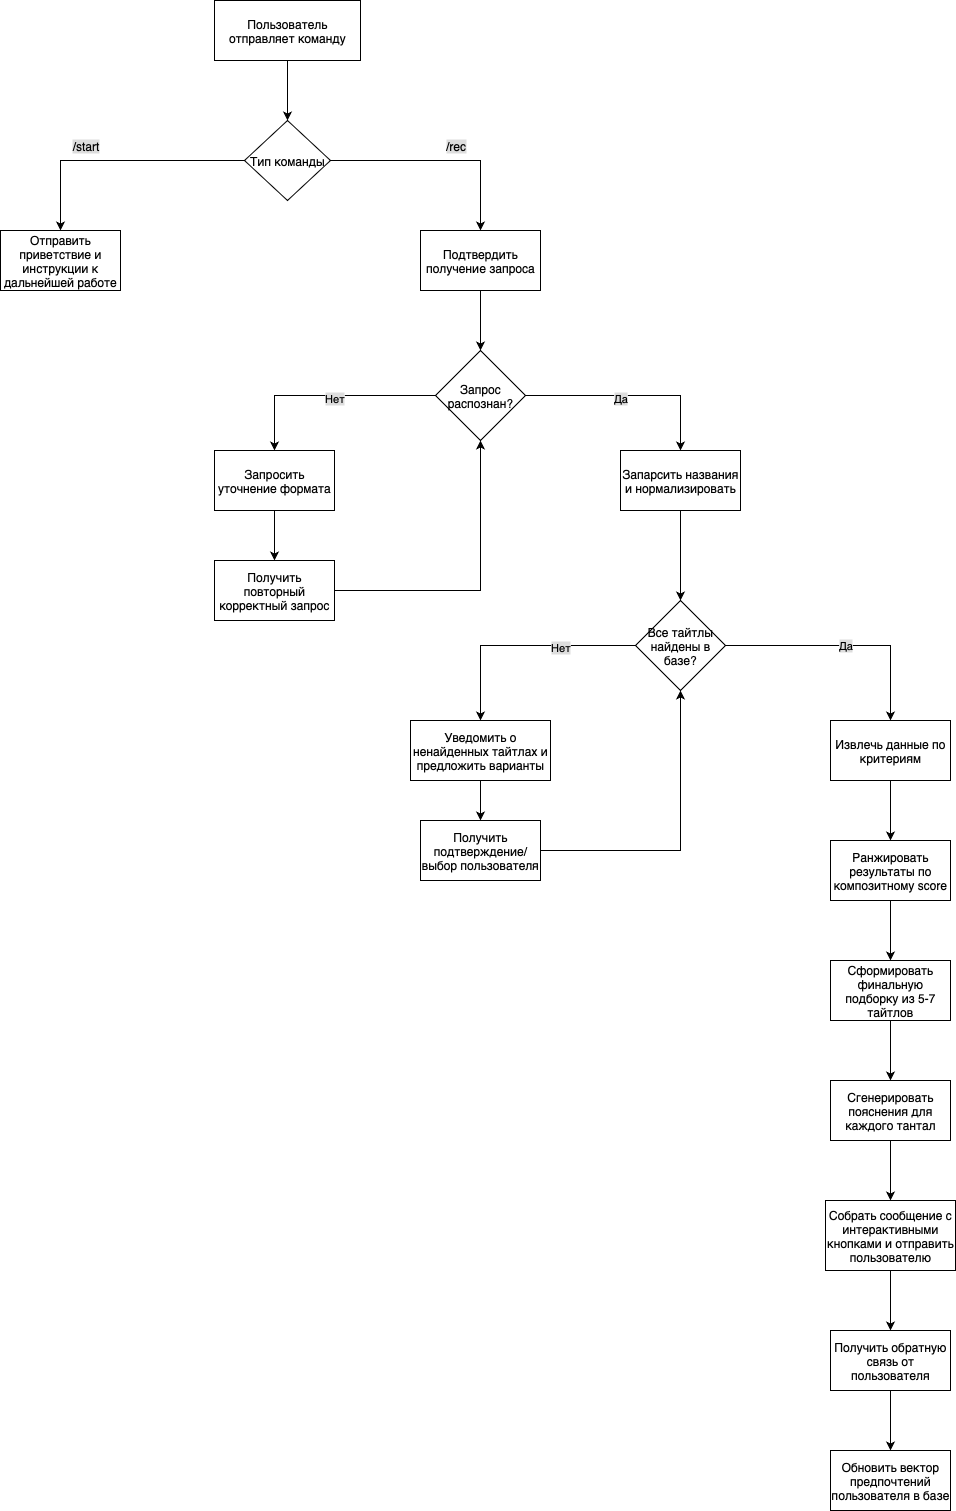

The diagram above was exported from draw.io. Its source (the exported page's mxGraphModel, read from the mxfile embedded in the PNG):
<mxGraphModel dx="1186" dy="887" grid="1" gridSize="10" guides="1" tooltips="1" connect="1" arrows="1" fold="1" page="1" pageScale="1" pageWidth="827" pageHeight="1169" math="0" shadow="0">
  <root>
    <mxCell id="0" />
    <mxCell id="1" parent="0" />
    <mxCell id="cug68_N1Sovn8X-4AO8d-1" value="Пользователь отправляет команду" style="rounded=0;whiteSpace=wrap;html=1;" vertex="1" parent="1">
      <mxGeometry x="354" y="30" width="146" height="60" as="geometry" />
    </mxCell>
    <mxCell id="cug68_N1Sovn8X-4AO8d-7" style="edgeStyle=orthogonalEdgeStyle;rounded=0;orthogonalLoop=1;jettySize=auto;html=1;exitX=1;exitY=0.5;exitDx=0;exitDy=0;" edge="1" parent="1" source="cug68_N1Sovn8X-4AO8d-2" target="cug68_N1Sovn8X-4AO8d-4">
      <mxGeometry relative="1" as="geometry" />
    </mxCell>
    <mxCell id="cug68_N1Sovn8X-4AO8d-2" value="Тип команды" style="rhombus;whiteSpace=wrap;html=1;" vertex="1" parent="1">
      <mxGeometry x="384" y="150" width="86" height="80" as="geometry" />
    </mxCell>
    <mxCell id="cug68_N1Sovn8X-4AO8d-3" value="Отправить приветствие и инструкции к дальнейшей работе" style="rounded=0;whiteSpace=wrap;html=1;" vertex="1" parent="1">
      <mxGeometry x="140" y="260" width="120" height="60" as="geometry" />
    </mxCell>
    <mxCell id="cug68_N1Sovn8X-4AO8d-11" style="edgeStyle=orthogonalEdgeStyle;rounded=0;orthogonalLoop=1;jettySize=auto;html=1;exitX=0.5;exitY=1;exitDx=0;exitDy=0;entryX=0.5;entryY=0;entryDx=0;entryDy=0;" edge="1" parent="1" source="cug68_N1Sovn8X-4AO8d-4" target="cug68_N1Sovn8X-4AO8d-10">
      <mxGeometry relative="1" as="geometry" />
    </mxCell>
    <mxCell id="cug68_N1Sovn8X-4AO8d-4" value="Подтвердить получение запроса" style="rounded=0;whiteSpace=wrap;html=1;" vertex="1" parent="1">
      <mxGeometry x="560" y="260" width="120" height="60" as="geometry" />
    </mxCell>
    <mxCell id="cug68_N1Sovn8X-4AO8d-5" value="" style="endArrow=classic;html=1;rounded=0;exitX=0.5;exitY=1;exitDx=0;exitDy=0;entryX=0.5;entryY=0;entryDx=0;entryDy=0;" edge="1" parent="1" source="cug68_N1Sovn8X-4AO8d-1" target="cug68_N1Sovn8X-4AO8d-2">
      <mxGeometry width="50" height="50" relative="1" as="geometry">
        <mxPoint x="390" y="350" as="sourcePoint" />
        <mxPoint x="440" y="300" as="targetPoint" />
      </mxGeometry>
    </mxCell>
    <mxCell id="cug68_N1Sovn8X-4AO8d-6" value="" style="endArrow=classic;html=1;rounded=0;exitX=0;exitY=0.5;exitDx=0;exitDy=0;entryX=0.5;entryY=0;entryDx=0;entryDy=0;edgeStyle=orthogonalEdgeStyle;" edge="1" parent="1" source="cug68_N1Sovn8X-4AO8d-2" target="cug68_N1Sovn8X-4AO8d-3">
      <mxGeometry width="50" height="50" relative="1" as="geometry">
        <mxPoint x="390" y="350" as="sourcePoint" />
        <mxPoint x="440" y="300" as="targetPoint" />
      </mxGeometry>
    </mxCell>
    <mxCell id="cug68_N1Sovn8X-4AO8d-8" value="&lt;span style=&quot;background-color: light-dark(rgb(221, 221, 221), rgb(237, 237, 237));&quot;&gt;/start&lt;/span&gt;" style="text;html=1;align=center;verticalAlign=middle;resizable=0;points=[];autosize=1;strokeColor=none;fillColor=none;" vertex="1" parent="1">
      <mxGeometry x="200" y="160" width="50" height="30" as="geometry" />
    </mxCell>
    <mxCell id="cug68_N1Sovn8X-4AO8d-9" value="&lt;span style=&quot;background-color: light-dark(rgb(221, 221, 221), rgb(237, 237, 237));&quot;&gt;/rec&lt;/span&gt;" style="text;html=1;align=center;verticalAlign=middle;resizable=0;points=[];autosize=1;strokeColor=none;fillColor=none;" vertex="1" parent="1">
      <mxGeometry x="575" y="160" width="40" height="30" as="geometry" />
    </mxCell>
    <mxCell id="cug68_N1Sovn8X-4AO8d-13" style="edgeStyle=orthogonalEdgeStyle;rounded=0;orthogonalLoop=1;jettySize=auto;html=1;exitX=0;exitY=0.5;exitDx=0;exitDy=0;" edge="1" parent="1" source="cug68_N1Sovn8X-4AO8d-10" target="cug68_N1Sovn8X-4AO8d-12">
      <mxGeometry relative="1" as="geometry" />
    </mxCell>
    <mxCell id="cug68_N1Sovn8X-4AO8d-14" value="&lt;span style=&quot;background-color: light-dark(rgb(221, 221, 221), rgb(237, 237, 237));&quot;&gt;Нет&lt;/span&gt;" style="edgeLabel;html=1;align=center;verticalAlign=middle;resizable=0;points=[];" vertex="1" connectable="0" parent="cug68_N1Sovn8X-4AO8d-13">
      <mxGeometry x="-0.0556" y="2" relative="1" as="geometry">
        <mxPoint as="offset" />
      </mxGeometry>
    </mxCell>
    <mxCell id="cug68_N1Sovn8X-4AO8d-19" style="edgeStyle=orthogonalEdgeStyle;rounded=0;orthogonalLoop=1;jettySize=auto;html=1;exitX=1;exitY=0.5;exitDx=0;exitDy=0;entryX=0.5;entryY=0;entryDx=0;entryDy=0;" edge="1" parent="1" source="cug68_N1Sovn8X-4AO8d-10" target="cug68_N1Sovn8X-4AO8d-18">
      <mxGeometry relative="1" as="geometry" />
    </mxCell>
    <mxCell id="cug68_N1Sovn8X-4AO8d-20" value="&lt;span style=&quot;caret-color: rgba(0, 0, 0, 0); color: rgba(0, 0, 0, 0); font-family: monospace; font-size: 0px; text-align: start; background-color: rgb(236, 236, 236);&quot;&gt;%3CmxGraphModel%3E%3Croot%3E%3CmxCell%20id%3D%220%22%2F%3E%3CmxCell%20id%3D%221%22%20parent%3D%220%22%2F%3E%3CmxCell%20id%3D%222%22%20value%3D%22%26lt%3Bspan%20style%3D%26quot%3Bbackground-color%3A%20light-dark(rgb(221%2C%20221%2C%20221)%2C%20rgb(237%2C%20237%2C%20237))%3B%26quot%3B%26gt%3B%D0%9D%D0%B5%D1%82%26lt%3B%2Fspan%26gt%3B%22%20style%3D%22edgeLabel%3Bhtml%3D1%3Balign%3Dcenter%3BverticalAlign%3Dmiddle%3Bresizable%3D0%3Bpoints%3D%5B%5D%3B%22%20vertex%3D%221%22%20connectable%3D%220%22%20parent%3D%221%22%3E%3CmxGeometry%20x%3D%22473%22%20y%3D%22427%22%20as%3D%22geometry%22%2F%3E%3C%2FmxCell%3E%3C%2Froot%3E%3C%2FmxGraphModel%3E&lt;/span&gt;" style="edgeLabel;html=1;align=center;verticalAlign=middle;resizable=0;points=[];" vertex="1" connectable="0" parent="cug68_N1Sovn8X-4AO8d-19">
      <mxGeometry x="-0.1619" y="-1" relative="1" as="geometry">
        <mxPoint as="offset" />
      </mxGeometry>
    </mxCell>
    <mxCell id="cug68_N1Sovn8X-4AO8d-21" value="&lt;span style=&quot;caret-color: rgba(0, 0, 0, 0); color: rgba(0, 0, 0, 0); font-family: monospace; font-size: 0px; text-align: start; background-color: rgb(236, 236, 236);&quot;&gt;%3CmxGraphModel%3E%3Croot%3E%3CmxCell%20id%3D%220%22%2F%3E%3CmxCell%20id%3D%221%22%20parent%3D%220%22%2F%3E%3CmxCell%20id%3D%222%22%20value%3D%22%26lt%3Bspan%20style%3D%26quot%3Bbackground-color%3A%20light-dark(rgb(221%2C%20221%2C%20221)%2C%20rgb(237%2C%20237%2C%20237))%3B%26quot%3B%26gt%3B%D0%9D%D0%B5%D1%82%26lt%3B%2Fspan%26gt%3B%22%20style%3D%22edgeLabel%3Bhtml%3D1%3Balign%3Dcenter%3BverticalAlign%3Dmiddle%3Bresizable%3D0%3Bpoints%3D%5B%5D%3B%22%20vertex%3D%221%22%20connectable%3D%220%22%20parent%3D%221%22%3E%3CmxGeometry%20x%3D%22473%22%20y%3D%22427%22%20as%3D%22geometry%22%2F%3E%3C%2FmxCell%3E%3C%2Froot%3E%3C%2FmxGraphModel%3E&lt;/span&gt;" style="edgeLabel;html=1;align=center;verticalAlign=middle;resizable=0;points=[];" vertex="1" connectable="0" parent="cug68_N1Sovn8X-4AO8d-19">
      <mxGeometry x="-0.1143" y="2" relative="1" as="geometry">
        <mxPoint as="offset" />
      </mxGeometry>
    </mxCell>
    <mxCell id="cug68_N1Sovn8X-4AO8d-22" value="&lt;span style=&quot;background-color: rgb(221, 221, 221);&quot;&gt;Да&lt;/span&gt;" style="edgeLabel;html=1;align=center;verticalAlign=middle;resizable=0;points=[];" vertex="1" connectable="0" parent="cug68_N1Sovn8X-4AO8d-19">
      <mxGeometry x="-0.1048" y="-2" relative="1" as="geometry">
        <mxPoint as="offset" />
      </mxGeometry>
    </mxCell>
    <mxCell id="cug68_N1Sovn8X-4AO8d-10" value="Запрос распознан?" style="rhombus;whiteSpace=wrap;html=1;" vertex="1" parent="1">
      <mxGeometry x="575" y="380" width="90" height="90" as="geometry" />
    </mxCell>
    <mxCell id="cug68_N1Sovn8X-4AO8d-16" style="edgeStyle=orthogonalEdgeStyle;rounded=0;orthogonalLoop=1;jettySize=auto;html=1;exitX=0.5;exitY=1;exitDx=0;exitDy=0;entryX=0.5;entryY=0;entryDx=0;entryDy=0;" edge="1" parent="1" source="cug68_N1Sovn8X-4AO8d-12" target="cug68_N1Sovn8X-4AO8d-15">
      <mxGeometry relative="1" as="geometry" />
    </mxCell>
    <mxCell id="cug68_N1Sovn8X-4AO8d-12" value="Запросить уточнение формата" style="rounded=0;whiteSpace=wrap;html=1;" vertex="1" parent="1">
      <mxGeometry x="354" y="480" width="120" height="60" as="geometry" />
    </mxCell>
    <mxCell id="cug68_N1Sovn8X-4AO8d-17" style="edgeStyle=orthogonalEdgeStyle;rounded=0;orthogonalLoop=1;jettySize=auto;html=1;exitX=1;exitY=0.5;exitDx=0;exitDy=0;entryX=0.5;entryY=1;entryDx=0;entryDy=0;" edge="1" parent="1" source="cug68_N1Sovn8X-4AO8d-15" target="cug68_N1Sovn8X-4AO8d-10">
      <mxGeometry relative="1" as="geometry" />
    </mxCell>
    <mxCell id="cug68_N1Sovn8X-4AO8d-15" value="Получить повторный корректный запрос" style="rounded=0;whiteSpace=wrap;html=1;" vertex="1" parent="1">
      <mxGeometry x="354" y="590" width="120" height="60" as="geometry" />
    </mxCell>
    <mxCell id="cug68_N1Sovn8X-4AO8d-24" style="edgeStyle=orthogonalEdgeStyle;rounded=0;orthogonalLoop=1;jettySize=auto;html=1;exitX=0.5;exitY=1;exitDx=0;exitDy=0;entryX=0.5;entryY=0;entryDx=0;entryDy=0;" edge="1" parent="1" source="cug68_N1Sovn8X-4AO8d-18" target="cug68_N1Sovn8X-4AO8d-23">
      <mxGeometry relative="1" as="geometry" />
    </mxCell>
    <mxCell id="cug68_N1Sovn8X-4AO8d-18" value="Запарсить названия и нормализировать" style="rounded=0;whiteSpace=wrap;html=1;" vertex="1" parent="1">
      <mxGeometry x="760" y="480" width="120" height="60" as="geometry" />
    </mxCell>
    <mxCell id="cug68_N1Sovn8X-4AO8d-26" style="edgeStyle=orthogonalEdgeStyle;rounded=0;orthogonalLoop=1;jettySize=auto;html=1;exitX=0;exitY=0.5;exitDx=0;exitDy=0;" edge="1" parent="1" source="cug68_N1Sovn8X-4AO8d-23" target="cug68_N1Sovn8X-4AO8d-25">
      <mxGeometry relative="1" as="geometry" />
    </mxCell>
    <mxCell id="cug68_N1Sovn8X-4AO8d-27" value="&lt;span style=&quot;background-color: rgb(221, 221, 221);&quot;&gt;Нет&lt;/span&gt;" style="edgeLabel;html=1;align=center;verticalAlign=middle;resizable=0;points=[];" vertex="1" connectable="0" parent="cug68_N1Sovn8X-4AO8d-26">
      <mxGeometry x="-0.3417" y="1" relative="1" as="geometry">
        <mxPoint as="offset" />
      </mxGeometry>
    </mxCell>
    <mxCell id="cug68_N1Sovn8X-4AO8d-29" value="&lt;span style=&quot;background-color: rgb(221, 221, 221);&quot;&gt;Да&lt;/span&gt;" style="edgeStyle=orthogonalEdgeStyle;rounded=0;orthogonalLoop=1;jettySize=auto;html=1;exitX=1;exitY=0.5;exitDx=0;exitDy=0;entryX=0.5;entryY=0;entryDx=0;entryDy=0;" edge="1" parent="1" source="cug68_N1Sovn8X-4AO8d-23" target="cug68_N1Sovn8X-4AO8d-28">
      <mxGeometry relative="1" as="geometry" />
    </mxCell>
    <mxCell id="cug68_N1Sovn8X-4AO8d-23" value="Все тайтлы найдены в базе?" style="rhombus;whiteSpace=wrap;html=1;" vertex="1" parent="1">
      <mxGeometry x="775" y="630" width="90" height="90" as="geometry" />
    </mxCell>
    <mxCell id="cug68_N1Sovn8X-4AO8d-31" style="edgeStyle=orthogonalEdgeStyle;rounded=0;orthogonalLoop=1;jettySize=auto;html=1;exitX=0.5;exitY=1;exitDx=0;exitDy=0;entryX=0.5;entryY=0;entryDx=0;entryDy=0;" edge="1" parent="1" source="cug68_N1Sovn8X-4AO8d-25" target="cug68_N1Sovn8X-4AO8d-30">
      <mxGeometry relative="1" as="geometry" />
    </mxCell>
    <mxCell id="cug68_N1Sovn8X-4AO8d-25" value="Уведомить о ненайденных тайтлах и предложить варианты" style="rounded=0;whiteSpace=wrap;html=1;" vertex="1" parent="1">
      <mxGeometry x="550" y="750" width="140" height="60" as="geometry" />
    </mxCell>
    <mxCell id="cug68_N1Sovn8X-4AO8d-34" style="edgeStyle=orthogonalEdgeStyle;rounded=0;orthogonalLoop=1;jettySize=auto;html=1;exitX=0.5;exitY=1;exitDx=0;exitDy=0;entryX=0.5;entryY=0;entryDx=0;entryDy=0;" edge="1" parent="1" source="cug68_N1Sovn8X-4AO8d-28" target="cug68_N1Sovn8X-4AO8d-33">
      <mxGeometry relative="1" as="geometry" />
    </mxCell>
    <mxCell id="cug68_N1Sovn8X-4AO8d-28" value="Извлечь данные по критериям" style="rounded=0;whiteSpace=wrap;html=1;" vertex="1" parent="1">
      <mxGeometry x="970" y="750" width="120" height="60" as="geometry" />
    </mxCell>
    <mxCell id="cug68_N1Sovn8X-4AO8d-32" style="edgeStyle=orthogonalEdgeStyle;rounded=0;orthogonalLoop=1;jettySize=auto;html=1;exitX=1;exitY=0.5;exitDx=0;exitDy=0;entryX=0.5;entryY=1;entryDx=0;entryDy=0;" edge="1" parent="1" source="cug68_N1Sovn8X-4AO8d-30" target="cug68_N1Sovn8X-4AO8d-23">
      <mxGeometry relative="1" as="geometry" />
    </mxCell>
    <mxCell id="cug68_N1Sovn8X-4AO8d-30" value="Получить подтверждение/выбор пользователя" style="rounded=0;whiteSpace=wrap;html=1;" vertex="1" parent="1">
      <mxGeometry x="560" y="850" width="120" height="60" as="geometry" />
    </mxCell>
    <mxCell id="cug68_N1Sovn8X-4AO8d-36" style="edgeStyle=orthogonalEdgeStyle;rounded=0;orthogonalLoop=1;jettySize=auto;html=1;exitX=0.5;exitY=1;exitDx=0;exitDy=0;entryX=0.5;entryY=0;entryDx=0;entryDy=0;" edge="1" parent="1" source="cug68_N1Sovn8X-4AO8d-33" target="cug68_N1Sovn8X-4AO8d-35">
      <mxGeometry relative="1" as="geometry" />
    </mxCell>
    <mxCell id="cug68_N1Sovn8X-4AO8d-33" value="Ранжировать результаты по композитному score" style="rounded=0;whiteSpace=wrap;html=1;" vertex="1" parent="1">
      <mxGeometry x="970" y="870" width="120" height="60" as="geometry" />
    </mxCell>
    <mxCell id="cug68_N1Sovn8X-4AO8d-38" style="edgeStyle=orthogonalEdgeStyle;rounded=0;orthogonalLoop=1;jettySize=auto;html=1;exitX=0.5;exitY=1;exitDx=0;exitDy=0;entryX=0.5;entryY=0;entryDx=0;entryDy=0;" edge="1" parent="1" source="cug68_N1Sovn8X-4AO8d-35" target="cug68_N1Sovn8X-4AO8d-37">
      <mxGeometry relative="1" as="geometry" />
    </mxCell>
    <mxCell id="cug68_N1Sovn8X-4AO8d-35" value="Сформировать финальную подборку из 5-7 тайтлов" style="rounded=0;whiteSpace=wrap;html=1;" vertex="1" parent="1">
      <mxGeometry x="970" y="990" width="120" height="60" as="geometry" />
    </mxCell>
    <mxCell id="cug68_N1Sovn8X-4AO8d-40" style="edgeStyle=orthogonalEdgeStyle;rounded=0;orthogonalLoop=1;jettySize=auto;html=1;exitX=0.5;exitY=1;exitDx=0;exitDy=0;entryX=0.5;entryY=0;entryDx=0;entryDy=0;" edge="1" parent="1" source="cug68_N1Sovn8X-4AO8d-37" target="cug68_N1Sovn8X-4AO8d-39">
      <mxGeometry relative="1" as="geometry" />
    </mxCell>
    <mxCell id="cug68_N1Sovn8X-4AO8d-37" value="Сгенерировать пояснения для каждого тантал" style="rounded=0;whiteSpace=wrap;html=1;" vertex="1" parent="1">
      <mxGeometry x="970" y="1110" width="120" height="60" as="geometry" />
    </mxCell>
    <mxCell id="cug68_N1Sovn8X-4AO8d-42" style="edgeStyle=orthogonalEdgeStyle;rounded=0;orthogonalLoop=1;jettySize=auto;html=1;exitX=0.5;exitY=1;exitDx=0;exitDy=0;" edge="1" parent="1" source="cug68_N1Sovn8X-4AO8d-39" target="cug68_N1Sovn8X-4AO8d-41">
      <mxGeometry relative="1" as="geometry" />
    </mxCell>
    <mxCell id="cug68_N1Sovn8X-4AO8d-39" value="Собрать сообщение с интерактивными кнопками и отправить пользователю" style="rounded=0;whiteSpace=wrap;html=1;" vertex="1" parent="1">
      <mxGeometry x="965" y="1230" width="130" height="70" as="geometry" />
    </mxCell>
    <mxCell id="cug68_N1Sovn8X-4AO8d-45" style="edgeStyle=orthogonalEdgeStyle;rounded=0;orthogonalLoop=1;jettySize=auto;html=1;exitX=0.5;exitY=1;exitDx=0;exitDy=0;entryX=0.5;entryY=0;entryDx=0;entryDy=0;" edge="1" parent="1" source="cug68_N1Sovn8X-4AO8d-41" target="cug68_N1Sovn8X-4AO8d-43">
      <mxGeometry relative="1" as="geometry" />
    </mxCell>
    <mxCell id="cug68_N1Sovn8X-4AO8d-41" value="Получить обратную связь от пользователя" style="rounded=0;whiteSpace=wrap;html=1;" vertex="1" parent="1">
      <mxGeometry x="970" y="1360" width="120" height="60" as="geometry" />
    </mxCell>
    <mxCell id="cug68_N1Sovn8X-4AO8d-43" value="Обновить вектор предпочтений пользователя в базе" style="rounded=0;whiteSpace=wrap;html=1;" vertex="1" parent="1">
      <mxGeometry x="970" y="1480" width="120" height="60" as="geometry" />
    </mxCell>
  </root>
</mxGraphModel>